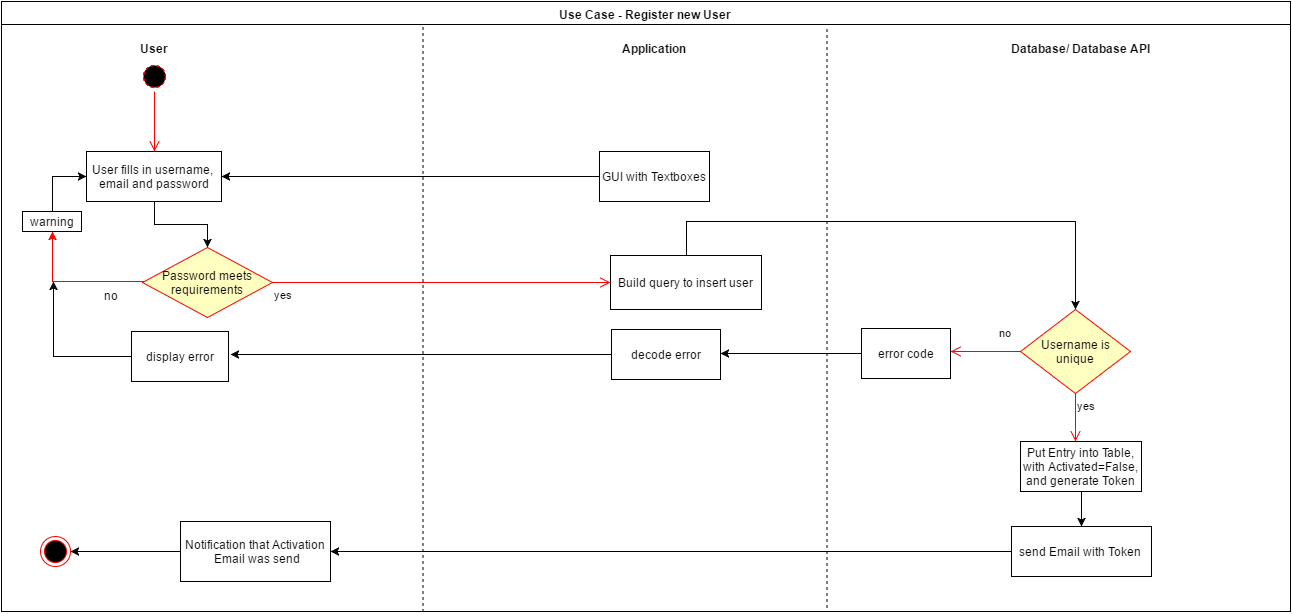

The diagram above was exported from draw.io. Its source (the exported page's mxGraphModel, read from the mxfile embedded in the PNG):
<mxGraphModel dx="876" dy="414" grid="1" gridSize="10" guides="1" tooltips="1" connect="1" arrows="1" fold="1" page="0" pageScale="1" pageWidth="1169" pageHeight="826" background="#ffffff" math="0" shadow="0">
  <root>
    <mxCell id="0" style=";html=1;" />
    <mxCell id="1" style=";html=1;" parent="0" />
    <mxCell id="2" value="Use Case - Register new User&amp;nbsp;" style="swimlane;whiteSpace=wrap;html=1;" parent="1" vertex="1">
      <mxGeometry x="31" y="10" width="1289" height="610" as="geometry" />
    </mxCell>
    <mxCell id="42" value="" style="ellipse;html=1;shape=startState;fillColor=#000000;strokeColor=#ff0000;dashed=1;" parent="2" vertex="1">
      <mxGeometry x="138" y="60" width="30" height="30" as="geometry" />
    </mxCell>
    <mxCell id="43" value="" style="edgeStyle=orthogonalEdgeStyle;html=1;verticalAlign=bottom;endArrow=open;endSize=8;strokeColor=#ff0000;entryX=0.5;entryY=0;" parent="2" source="42" target="51" edge="1">
      <mxGeometry relative="1" as="geometry">
        <mxPoint x="140" y="150" as="targetPoint" />
        <Array as="points" />
      </mxGeometry>
    </mxCell>
    <mxCell id="46" value="" style="line;html=1;strokeWidth=1;fillColor=none;align=left;verticalAlign=middle;spacingTop=-1;spacingLeft=3;spacingRight=3;rotatable=0;labelPosition=right;points=[];portConstraint=eastwest;dashed=1;flipV=0;flipH=1;rotation=90;" parent="2" vertex="1">
      <mxGeometry x="129" y="314" width="585" height="8" as="geometry" />
    </mxCell>
    <mxCell id="47" value="User" style="text;html=1;align=center;fontStyle=1;verticalAlign=middle;spacingLeft=3;spacingRight=3;strokeColor=none;rotatable=0;points=[[0,0.5],[1,0.5]];portConstraint=eastwest;dashed=1;" parent="2" vertex="1">
      <mxGeometry x="113" y="34" width="80" height="26" as="geometry" />
    </mxCell>
    <mxCell id="48" value="GUI with Textboxes" style="html=1;" parent="2" vertex="1">
      <mxGeometry x="598" y="150" width="110" height="50" as="geometry" />
    </mxCell>
    <mxCell id="49" value="Application" style="text;html=1;align=center;fontStyle=1;verticalAlign=middle;spacingLeft=3;spacingRight=3;strokeColor=none;rotatable=0;points=[[0,0.5],[1,0.5]];portConstraint=eastwest;dashed=1;" parent="2" vertex="1">
      <mxGeometry x="613" y="34" width="80" height="26" as="geometry" />
    </mxCell>
    <mxCell id="83" style="edgeStyle=orthogonalEdgeStyle;rounded=0;html=1;exitX=0.5;exitY=1;entryX=0.5;entryY=0;jettySize=auto;orthogonalLoop=1;strokeColor=#000000;" edge="1" parent="2" source="51" target="54">
      <mxGeometry relative="1" as="geometry" />
    </mxCell>
    <mxCell id="51" value="User fills in username, &lt;br&gt;email and password" style="html=1;" parent="2" vertex="1">
      <mxGeometry x="85" y="150" width="135" height="50" as="geometry" />
    </mxCell>
    <mxCell id="50" style="edgeStyle=orthogonalEdgeStyle;rounded=0;html=1;jettySize=auto;orthogonalLoop=1;entryX=1;entryY=0.5;" parent="2" source="48" target="51" edge="1">
      <mxGeometry relative="1" as="geometry">
        <mxPoint x="219" y="185" as="targetPoint" />
        <Array as="points" />
      </mxGeometry>
    </mxCell>
    <mxCell id="54" value="Password meets requirements" style="rhombus;whiteSpace=wrap;html=1;fillColor=#ffffc0;strokeColor=#ff0000;" parent="2" vertex="1">
      <mxGeometry x="141" y="246" width="130" height="70" as="geometry" />
    </mxCell>
    <mxCell id="56" value="yes" style="edgeStyle=orthogonalEdgeStyle;html=1;align=left;verticalAlign=top;endArrow=open;endSize=8;strokeColor=#ff0000;entryX=0;entryY=0.5;" parent="2" source="54" target="61" edge="1">
      <mxGeometry x="-1" relative="1" as="geometry">
        <mxPoint x="589" y="281" as="targetPoint" />
        <Array as="points" />
      </mxGeometry>
    </mxCell>
    <mxCell id="59" value="warning" style="html=1;" parent="2" vertex="1">
      <mxGeometry x="21" y="210" width="59" height="20" as="geometry" />
    </mxCell>
    <mxCell id="57" style="edgeStyle=orthogonalEdgeStyle;rounded=0;html=1;jettySize=auto;orthogonalLoop=1;fillColor=#f8cecc;strokeColor=#FF0000;entryX=0.5;entryY=1;" parent="2" source="54" target="59" edge="1">
      <mxGeometry relative="1" as="geometry">
        <mxPoint x="39" y="280" as="targetPoint" />
        <Array as="points">
          <mxPoint x="51" y="280" />
        </Array>
      </mxGeometry>
    </mxCell>
    <mxCell id="68" style="edgeStyle=orthogonalEdgeStyle;rounded=0;html=1;jettySize=auto;orthogonalLoop=1;strokeColor=#000000;entryX=0.5;entryY=0;" parent="2" source="61" target="65" edge="1">
      <mxGeometry relative="1" as="geometry">
        <Array as="points">
          <mxPoint x="685" y="220" />
          <mxPoint x="1074" y="220" />
        </Array>
      </mxGeometry>
    </mxCell>
    <mxCell id="61" value="Build query to insert user" style="html=1;" parent="2" vertex="1">
      <mxGeometry x="609" y="254" width="151" height="54" as="geometry" />
    </mxCell>
    <mxCell id="62" value="" style="line;html=1;strokeWidth=1;fillColor=none;align=left;verticalAlign=middle;spacingTop=-1;spacingLeft=3;spacingRight=3;rotatable=0;labelPosition=right;points=[];portConstraint=eastwest;dashed=1;flipV=0;flipH=1;rotation=90;" parent="2" vertex="1">
      <mxGeometry x="535" y="312" width="581" height="8" as="geometry" />
    </mxCell>
    <mxCell id="63" value="Database/ Database API" style="text;html=1;align=center;fontStyle=1;verticalAlign=middle;spacingLeft=3;spacingRight=3;strokeColor=none;rotatable=0;points=[[0,0.5],[1,0.5]];portConstraint=eastwest;dashed=1;" parent="2" vertex="1">
      <mxGeometry x="1039" y="34" width="80" height="26" as="geometry" />
    </mxCell>
    <mxCell id="65" value="Username is unique" style="rhombus;whiteSpace=wrap;html=1;fillColor=#ffffc0;strokeColor=#ff0000;" parent="2" vertex="1">
      <mxGeometry x="1019" y="308" width="110" height="84" as="geometry" />
    </mxCell>
    <mxCell id="66" value="no" style="edgeStyle=orthogonalEdgeStyle;html=1;align=left;verticalAlign=bottom;endArrow=open;endSize=8;strokeColor=#ff0000;" parent="2" source="65" edge="1">
      <mxGeometry x="-0.3333" y="-10" relative="1" as="geometry">
        <mxPoint x="949" y="350" as="targetPoint" />
        <mxPoint as="offset" />
      </mxGeometry>
    </mxCell>
    <mxCell id="67" value="yes" style="edgeStyle=orthogonalEdgeStyle;html=1;align=left;verticalAlign=top;endArrow=open;endSize=8;strokeColor=#ff0000;" parent="2" source="65" edge="1">
      <mxGeometry x="-1" relative="1" as="geometry">
        <mxPoint x="1074" y="440" as="targetPoint" />
      </mxGeometry>
    </mxCell>
    <mxCell id="69" value="error code" style="html=1;" parent="2" vertex="1">
      <mxGeometry x="860" y="327" width="89" height="50" as="geometry" />
    </mxCell>
    <mxCell id="71" value="decode error" style="html=1;" parent="2" vertex="1">
      <mxGeometry x="610" y="328" width="109" height="50" as="geometry" />
    </mxCell>
    <mxCell id="73" value="display error" style="html=1;" parent="2" vertex="1">
      <mxGeometry x="130" y="330" width="97" height="50" as="geometry" />
    </mxCell>
    <mxCell id="60" style="edgeStyle=orthogonalEdgeStyle;rounded=0;html=1;exitX=0.5;exitY=0;jettySize=auto;orthogonalLoop=1;strokeColor=#000000;entryX=0;entryY=0.5;" parent="2" source="59" target="51" edge="1">
      <mxGeometry relative="1" as="geometry">
        <mxPoint x="79" y="190" as="targetPoint" />
        <Array as="points">
          <mxPoint x="51" y="175" />
        </Array>
      </mxGeometry>
    </mxCell>
    <mxCell id="77" style="edgeStyle=orthogonalEdgeStyle;rounded=0;html=1;entryX=0.5;entryY=0;jettySize=auto;orthogonalLoop=1;strokeColor=#000000;" parent="2" source="75" target="76" edge="1">
      <mxGeometry relative="1" as="geometry" />
    </mxCell>
    <mxCell id="75" value="Put Entry into Table,&lt;br&gt;with Activated=False,&lt;br&gt;and generate Token" style="html=1;" parent="2" vertex="1">
      <mxGeometry x="1019" y="440" width="121" height="50" as="geometry" />
    </mxCell>
    <mxCell id="76" value="send Email with Token&amp;nbsp;" style="html=1;" parent="2" vertex="1">
      <mxGeometry x="1010" y="525" width="140" height="50" as="geometry" />
    </mxCell>
    <mxCell id="82" style="edgeStyle=orthogonalEdgeStyle;rounded=0;html=1;jettySize=auto;orthogonalLoop=1;strokeColor=#000000;" parent="2" source="79" target="80" edge="1">
      <mxGeometry relative="1" as="geometry" />
    </mxCell>
    <mxCell id="79" value="Notification that Activation&lt;div&gt;&amp;nbsp;Email was send&lt;/div&gt;" style="html=1;" parent="2" vertex="1">
      <mxGeometry x="179" y="520" width="150" height="60" as="geometry" />
    </mxCell>
    <mxCell id="78" style="edgeStyle=orthogonalEdgeStyle;rounded=0;html=1;jettySize=auto;orthogonalLoop=1;strokeColor=#000000;entryX=1;entryY=0.5;" parent="2" source="76" target="79" edge="1">
      <mxGeometry relative="1" as="geometry">
        <mxPoint x="249" y="555" as="targetPoint" />
        <Array as="points">
          <mxPoint x="789" y="550" />
          <mxPoint x="789" y="550" />
        </Array>
      </mxGeometry>
    </mxCell>
    <mxCell id="80" value="" style="ellipse;html=1;shape=endState;fillColor=#000000;strokeColor=#ff0000;" parent="2" vertex="1">
      <mxGeometry x="39" y="535" width="30" height="30" as="geometry" />
    </mxCell>
    <mxCell id="58" value="no" style="text;html=1;resizable=0;points=[];autosize=1;align=left;verticalAlign=top;spacingTop=-4;" parent="1" vertex="1">
      <mxGeometry x="132" y="295" width="30" height="20" as="geometry" />
    </mxCell>
    <mxCell id="70" style="edgeStyle=orthogonalEdgeStyle;rounded=0;html=1;jettySize=auto;orthogonalLoop=1;strokeColor=#000000;" parent="1" source="69" edge="1">
      <mxGeometry relative="1" as="geometry">
        <mxPoint x="750" y="362" as="targetPoint" />
      </mxGeometry>
    </mxCell>
    <mxCell id="72" style="edgeStyle=orthogonalEdgeStyle;rounded=0;html=1;jettySize=auto;orthogonalLoop=1;strokeColor=#000000;" parent="1" source="71" edge="1">
      <mxGeometry relative="1" as="geometry">
        <mxPoint x="260" y="363" as="targetPoint" />
      </mxGeometry>
    </mxCell>
    <mxCell id="74" style="edgeStyle=orthogonalEdgeStyle;rounded=0;html=1;jettySize=auto;orthogonalLoop=1;strokeColor=#000000;exitX=0;exitY=0.5;" parent="1" source="73" edge="1">
      <mxGeometry relative="1" as="geometry">
        <mxPoint x="83" y="290" as="targetPoint" />
        <mxPoint x="154" y="365" as="sourcePoint" />
        <Array as="points">
          <mxPoint x="83" y="365" />
        </Array>
      </mxGeometry>
    </mxCell>
  </root>
</mxGraphModel>